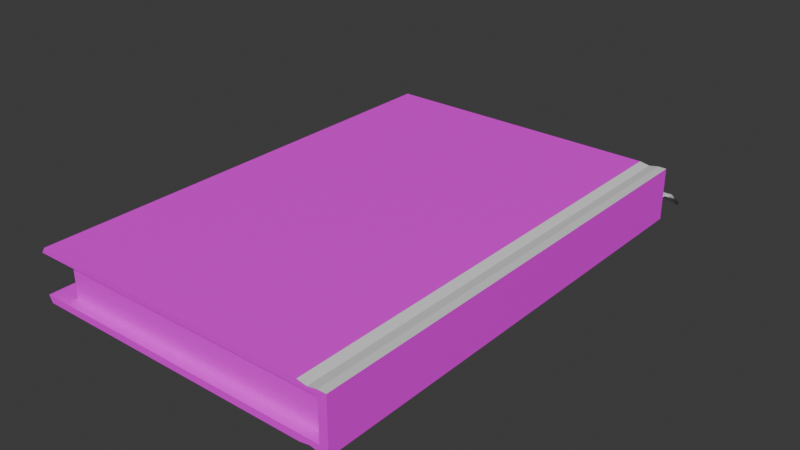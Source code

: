 # Source: Agenda.blend  (saved by Blender 4.2.66; exported with 4.5.12 LTS)
import bpy
from mathutils import Matrix  # noqa: F401  (used for matrix-valued properties, if any)

bpy.ops.wm.read_factory_settings(use_empty=True)
scene = bpy.context.scene
scene.name = 'Scene'

# ---- collections
col_collection = bpy.data.collections.new('Collection'); scene.collection.children.link(col_collection)

# ---- images (referenced by path relative to the original .blend; pixels are not part of the script)
import os
ASSET_DIR = os.environ.get("B2B_ASSET_DIR", "")  # directory of the original .blend (textures are referenced by path, not embedded)
HERE = os.path.dirname(os.path.abspath(__file__))  # packed textures are extracted next to this script under _unpacked/

def load_image(name, relpath, width, height, colorspace="sRGB"):
    """Load a texture the original file referenced (path relative to the .blend, or extracted next to this script)."""
    p = next((c for c in (os.path.join(HERE, relpath), os.path.join(ASSET_DIR, relpath)) if relpath and os.path.exists(c)), "")
    if p:
        img = bpy.data.images.load(p, check_existing=True)
        img.name = name
    else:  # same state as the original file: an image datablock whose file is absent (Cycles renders it pink)
        img = bpy.data.images.new(name, width, height)
        img.source = "FILE"
        img.filepath = "//" + (relpath or name)
    img.colorspace_settings.name = colorspace
    return img
img_logsagendacovertex_jpg = load_image('LogsAgendaCoverTex.jpg', 'LogsAgendaCoverTex.jpg', 1024, 1024, 'sRGB')
img_logslogbookpapertex_jpg = load_image('LogsLogbookPaperTex.jpg', 'LogsLogbookPaperTex.jpg', 1024, 1024, 'sRGB')

# ---- materials (node trees are filled in below, after node groups)
mat_ribbon = bpy.data.materials.new('Ribbon')
mat_cover_001 = bpy.data.materials.new('Cover.001')
mat_paper_001 = bpy.data.materials.new('Paper.001')
mat_gold = bpy.data.materials.new('Gold')

# ---- material node trees
mat_ribbon.use_nodes = True; mat_ribbon.node_tree.nodes.clear()
_N = mat_ribbon.node_tree.nodes; _L = mat_ribbon.node_tree.links
n0 = _N.new('ShaderNodeBsdfPrincipled'); n0.name = 'Principled BSDF'; n0.location = (10, 300)
n1 = _N.new('ShaderNodeOutputMaterial'); n1.name = 'Material Output'; n1.location = (300, 300)
_L.new(n0.outputs[0], n1.inputs[0])
n1.is_active_output = True
mat_cover_001.use_nodes = True; mat_cover_001.node_tree.nodes.clear()
_N = mat_cover_001.node_tree.nodes; _L = mat_cover_001.node_tree.links
n0 = _N.new('ShaderNodeBsdfPrincipled'); n0.name = 'Principled BSDF'; n0.location = (10, 300)
n1 = _N.new('ShaderNodeOutputMaterial'); n1.name = 'Material Output'; n1.location = (300, 300)
n2 = _N.new('ShaderNodeTexImage'); n2.name = 'Image Texture'; n2.location = (-280, 280)
n2.image = img_logsagendacovertex_jpg
_L.new(n0.outputs[0], n1.inputs[0])
_L.new(n2.outputs[0], n0.inputs[0])
n1.is_active_output = True
mat_paper_001.use_nodes = True; mat_paper_001.node_tree.nodes.clear()
_N = mat_paper_001.node_tree.nodes; _L = mat_paper_001.node_tree.links
n0 = _N.new('ShaderNodeBsdfPrincipled'); n0.name = 'Principled BSDF'; n0.location = (10, 300)
n1 = _N.new('ShaderNodeOutputMaterial'); n1.name = 'Material Output'; n1.location = (300, 300)
n2 = _N.new('ShaderNodeTexImage'); n2.name = 'Image Texture'; n2.location = (-280, 280)
n2.image = img_logslogbookpapertex_jpg
_L.new(n0.outputs[0], n1.inputs[0])
_L.new(n2.outputs[0], n0.inputs[0])
n1.is_active_output = True
mat_gold.use_nodes = True; mat_gold.node_tree.nodes.clear()
_N = mat_gold.node_tree.nodes; _L = mat_gold.node_tree.links
n0 = _N.new('ShaderNodeBsdfPrincipled'); n0.name = 'Principled BSDF'; n0.location = (10, 300)
n1 = _N.new('ShaderNodeOutputMaterial'); n1.name = 'Material Output'; n1.location = (300, 300)
_L.new(n0.outputs[0], n1.inputs[0])
n1.is_active_output = True

# ---- world
world_world = bpy.data.worlds.new('World'); scene.world = world_world
world_world.use_nodes = True; world_world.node_tree.nodes.clear()
_N = world_world.node_tree.nodes; _L = world_world.node_tree.links
n0 = _N.new('ShaderNodeOutputWorld'); n0.name = 'World Output'; n0.location = (300, 300)
n1 = _N.new('ShaderNodeBackground'); n1.name = 'Background'; n1.location = (10, 300)
n1.inputs[0].default_value = (0.05088, 0.05088, 0.05088, 1.0)
_L.new(n1.outputs[0], n0.inputs[0])
n0.is_active_output = True
world_world.color = (0.05088, 0.05088, 0.05088)
world_world.sun_shadow_jitter_overblur = 0.0

# ---- meshes
me_cube_001 = bpy.data.meshes.new('Cube.001')
me_cube_001.from_pydata([(-0.04888, -0.05, 0.01353), (-0.05, -0.05, 0.0341), (-0.04888, 0.05, 0.01353), (-0.05, 0.05, 0.0341), (0.04626, -0.05, 0.01353), (0.04626, -0.05, 0.0341), (0.04626, 0.05, 0.01353), (0.04626, 0.05, 0.0341), (0.04375, -0.05, 0.1541), (0.04626, -0.05, 0.1541), (0.04626, 0.05, 0.1541), (0.04375, 0.05, 0.1541), (-0.04881, -0.05, 0.1715), (-0.04881, 0.05, 0.1715), (-0.04993, -0.05, 0.1541), (-0.04993, 0.05, 0.1541), (0.04626, -0.05, 0.1715), (0.04626, 0.05, 0.1715), (0.04375, -0.05, 0.1715), (0.04375, 0.05, 0.1715), (0.04375, 0.05, 0.0341), (0.04375, -0.05, 0.01353), (0.04375, 0.05, 0.01353), (0.04375, -0.05, 0.0341), (-0.04264, -0.0476, 0.03519), (-0.04264, -0.0476, 0.1525), (-0.04264, 0.0476, 0.03519), (-0.04264, 0.0476, 0.1525), (0.04368, -0.0476, 0.03519), (0.04368, -0.0476, 0.1525), (0.04368, 0.0476, 0.03519), (0.04368, 0.0476, 0.1525), (0.03799, -0.05, 0.1715), (0.03792, -0.05, 0.1541), (0.03792, 0.05, 0.1541), (0.03799, 0.05, 0.1715), (0.03477, 0.05258, 0.05), (0.03477, 0.05258, 0.03735), (0.03477, 0.04544, 0.05), (0.03477, 0.04544, 0.03735), (0.03789, 0.05, 0.0341), (0.03796, -0.05, 0.01353), (0.03796, 0.05, 0.01353), (0.03789, -0.05, 0.0341), (0.04087, -0.05, 0.1661), (0.04083, -0.05, 0.1541), (0.04083, 0.05, 0.1541), (0.04087, 0.05, 0.1661), (0.04082, 0.05, 0.0341), (0.04086, -0.05, 0.01887), (0.04086, 0.05, 0.01887), (0.04082, -0.05, 0.0341), (0.0423, 0.04544, 0.03735), (0.0423, 0.04544, 0.05), (0.0423, 0.05258, 0.03735), (0.0423, 0.05258, 0.05), (0.03477, 0.057, 0.04479), (0.03477, 0.05669, 0.0329), (0.0423, 0.05669, 0.0329), (0.0423, 0.057, 0.04479), (0.03477, 0.06011, 0.02726), (0.03477, 0.05953, 0.01757), (0.0423, 0.05953, 0.01757), (0.0423, 0.06011, 0.02726), (0.03477, 0.06433, -0.02061), (0.03477, 0.06355, -0.02694), (0.0423, 0.06355, -0.02694), (0.0423, 0.06433, -0.02061), (0.03853, 0.05258, 0.03735), (0.03853, 0.05258, 0.05), (0.03853, 0.04544, 0.03735), (0.03853, 0.04544, 0.05), (0.03853, 0.05669, 0.0329), (0.03853, 0.057, 0.04479), (0.03853, 0.05953, 0.01757), (0.03853, 0.06011, 0.02726), (0.03853, 0.06156, -0.001168), (0.03853, 0.06234, 0.005155)], [], [(0, 1, 3, 2), (22, 20, 7, 6), (6, 7, 5, 4), (48, 20, 22, 50), (22, 6, 4, 21), (50, 22, 21, 49), (10, 11, 19, 17), (49, 21, 23, 51), (15, 14, 12, 13), (32, 35, 13, 12), (33, 32, 12, 14), (34, 33, 14, 15), (23, 5, 9, 8), (7, 20, 11, 10), (8, 9, 16, 18), (17, 19, 18, 16), (4, 5, 23, 21), (5, 7, 10, 9), (20, 23, 8, 11), (51, 23, 20, 48), (9, 10, 17, 16), (24, 25, 27, 26), (26, 27, 31, 30), (30, 31, 29, 28), (28, 29, 25, 24), (26, 30, 28, 24), (31, 27, 25, 29), (35, 34, 15, 13), (44, 47, 35, 32), (45, 44, 32, 33), (46, 45, 33, 34), (47, 46, 34, 35), (0, 41, 43, 1), (2, 42, 41, 0), (3, 40, 42, 2), (39, 38, 36, 37), (1, 43, 40, 3), (19, 11, 46, 47), (11, 8, 45, 46), (8, 18, 44, 45), (18, 19, 47, 44), (43, 51, 48, 40), (41, 49, 51, 43), (42, 50, 49, 41), (40, 48, 50, 42), (37, 36, 56, 57), (54, 55, 53, 52), (70, 71, 38, 39), (68, 54, 52, 70), (69, 36, 38, 71), (73, 59, 63, 75), (69, 55, 59, 73), (55, 54, 58, 59), (68, 37, 57, 72), (63, 62, 66, 67), (57, 56, 60, 61), (59, 58, 62, 63), (72, 57, 61, 74), (76, 77, 67, 66), (74, 61, 65, 76), (75, 63, 67, 77), (61, 60, 64, 65), (60, 75, 77, 64), (62, 74, 76, 66), (65, 64, 77, 76), (58, 72, 74, 62), (54, 68, 72, 58), (36, 69, 73, 56), (56, 73, 75, 60), (55, 69, 71, 53), (37, 68, 70, 39), (52, 53, 71, 70)])
me_cube_001.polygons.foreach_set('use_smooth', [0, 0, 0, 0, 0, 0, 0, 0, 0, 0, 0, 0, 0, 0, 0, 0, 0, 0, 0, 0, 0, 0, 0, 0, 0, 0, 0, 0, 0, 0, 0, 0, 0, 0, 0, 1, 0, 0, 0, 0, 0, 0, 0, 0, 0, 1, 1, 1, 1, 1, 1, 1, 1, 1, 1, 1, 1, 1, 1, 1, 1, 1, 1, 1, 1, 1, 1, 1, 1, 1, 1, 1])
me_cube_001.polygons.foreach_set('material_index', [1, 1, 1, 1, 3, 3, 1, 1, 1, 1, 1, 1, 1, 1, 1, 3, 1, 1, 1, 1, 1, 2, 2, 2, 2, 2, 2, 1, 3, 1, 1, 1, 1, 1, 1, 0, 1, 1, 1, 1, 3, 1, 1, 3, 1, 0, 0, 0, 0, 0, 0, 0, 0, 0, 0, 0, 0, 0, 0, 0, 0, 0, 0, 0, 0, 0, 0, 0, 0, 0, 0, 0])
_uv = me_cube_001.uv_layers.new(name='UVMap')
_uv.uv.foreach_set('vector', [0.1214, 0.4587, 0.1214, 0.4795, 0.02028, 0.4795, 0.02028, 0.4587, 0.2968, 0.6877, 0.3259, 0.6877, 0.3259, 0.6913, 0.2968, 0.6913, 0.002786, 0.4191, 0.002786, 0.3649, 0.266, 0.3649, 0.266, 0.4191, 0.3259, 0.6836, 0.3259, 0.6877, 0.2968, 0.6877, 0.3044, 0.6836, 0.0009206, 0.9394, 0.0009206, 0.9271, 0.4943, 0.9271, 0.4943, 0.9394, 0.0009204, 0.9694, 0.0009206, 0.9394, 0.4943, 0.9394, 0.4943, 0.9694, 0.4958, 0.6913, 0.4958, 0.6877, 0.5204, 0.6877, 0.5204, 0.6913, 0.3044, 0.4263, 0.2968, 0.4222, 0.3259, 0.4222, 0.3259, 0.4263, 0.02028, 0.7905, 0.1214, 0.7905, 0.1214, 0.8081, 0.02028, 0.8081, 0.9997, 0.3773, 0.568, 0.3773, 0.568, 0.002675, 0.9997, 0.002675, 0.4958, 0.4304, 0.5204, 0.4303, 0.5204, 0.5532, 0.4958, 0.5548, 0.02028, 0.7016, 0.1214, 0.7016, 0.1214, 0.7905, 0.02028, 0.7905, 0.3259, 0.4222, 0.3259, 0.4186, 0.4958, 0.4186, 0.4958, 0.4222, 0.3259, 0.6913, 0.3259, 0.6877, 0.4958, 0.6877, 0.4958, 0.6913, 0.4958, 0.4222, 0.4958, 0.4186, 0.5204, 0.4186, 0.5204, 0.4222, 0.0009206, 0.9153, 0.0009206, 0.903, 0.4943, 0.903, 0.4943, 0.9153, 0.2968, 0.4186, 0.3259, 0.4186, 0.3259, 0.4222, 0.2968, 0.4222, 0.266, 0.3649, 0.002786, 0.3649, 0.002786, 0.049, 0.266, 0.049, 0.02028, 0.5743, 0.1214, 0.5743, 0.1214, 0.6957, 0.02028, 0.6957, 0.1214, 0.5714, 0.1214, 0.5743, 0.02028, 0.5743, 0.02028, 0.5714, 0.266, 0.049, 0.002786, 0.049, 0.002786, 0.003288, 0.266, 0.003288, 0.375, 0.0, 0.625, 0.0, 0.625, 0.25, 0.375, 0.25, 0.375, 0.25, 0.625, 0.25, 0.625, 0.5, 0.375, 0.5, 0.375, 0.5, 0.625, 0.5, 0.625, 0.75, 0.375, 0.75, 0.375, 0.75, 0.625, 0.75, 0.625, 1.0, 0.375, 1.0, 0.125, 0.5, 0.375, 0.5, 0.375, 0.75, 0.125, 0.75, 0.625, 0.5, 0.875, 0.5, 0.875, 0.75, 0.625, 0.75, 0.5204, 0.6796, 0.4958, 0.6795, 0.4958, 0.5551, 0.5204, 0.5567, 0.4943, 0.873, 0.0009205, 0.873, 0.0009206, 0.8431, 0.4943, 0.8431, 0.4958, 0.4263, 0.5128, 0.4263, 0.5204, 0.4303, 0.4958, 0.4304, 0.02028, 0.6987, 0.1214, 0.6987, 0.1214, 0.7016, 0.02028, 0.7016, 0.5128, 0.6837, 0.4958, 0.6836, 0.4958, 0.6795, 0.5204, 0.6796, 0.2968, 0.5533, 0.2968, 0.4304, 0.3259, 0.4305, 0.3259, 0.5549, 0.5727, 0.9979, 0.5727, 0.628, 0.9987, 0.628, 0.9987, 0.9979, 0.3259, 0.555, 0.3259, 0.6794, 0.2968, 0.6795, 0.2968, 0.5566, 0.375, 0.0, 0.625, 0.0, 0.625, 0.25, 0.375, 0.25, 0.1214, 0.4795, 0.1214, 0.5684, 0.02028, 0.5684, 0.02028, 0.4795, 0.5204, 0.6877, 0.4958, 0.6877, 0.4958, 0.6836, 0.5128, 0.6837, 0.02028, 0.6957, 0.1214, 0.6957, 0.1214, 0.6987, 0.02028, 0.6987, 0.4958, 0.4222, 0.5204, 0.4222, 0.5128, 0.4263, 0.4958, 0.4263, 0.4943, 0.903, 0.0009206, 0.903, 0.0009205, 0.873, 0.4943, 0.873, 0.1214, 0.5684, 0.1214, 0.5714, 0.02028, 0.5714, 0.02028, 0.5684, 0.2968, 0.4304, 0.3044, 0.4263, 0.3259, 0.4263, 0.3259, 0.4305, 0.0009207, 0.9994, 0.0009204, 0.9694, 0.4943, 0.9694, 0.4943, 0.9994, 0.3259, 0.6794, 0.3259, 0.6836, 0.3044, 0.6836, 0.2968, 0.6795, 0.375, 0.25, 0.625, 0.25, 0.625, 0.25, 0.375, 0.25, 0.375, 0.5, 0.625, 0.5, 0.625, 0.75, 0.375, 0.75, 0.375, 0.875, 0.625, 0.875, 0.625, 1.0, 0.375, 1.0, 0.25, 0.5, 0.375, 0.5, 0.375, 0.75, 0.25, 0.75, 0.75, 0.5, 0.875, 0.5, 0.875, 0.75, 0.75, 0.75, 0.75, 0.5, 0.625, 0.5, 0.625, 0.5, 0.75, 0.5, 0.75, 0.5, 0.625, 0.5, 0.625, 0.5, 0.75, 0.5, 0.625, 0.5, 0.375, 0.5, 0.375, 0.5, 0.625, 0.5, 0.25, 0.5, 0.125, 0.5, 0.125, 0.5, 0.25, 0.5, 0.625, 0.5, 0.375, 0.5, 0.375, 0.5, 0.625, 0.5, 0.375, 0.25, 0.625, 0.25, 0.625, 0.25, 0.375, 0.25, 0.625, 0.5, 0.375, 0.5, 0.375, 0.5, 0.625, 0.5, 0.25, 0.5, 0.125, 0.5, 0.125, 0.5, 0.25, 0.5, 0.375, 0.375, 0.625, 0.375, 0.625, 0.5, 0.375, 0.5, 0.25, 0.5, 0.125, 0.5, 0.125, 0.5, 0.25, 0.5, 0.75, 0.5, 0.625, 0.5, 0.625, 0.5, 0.75, 0.5, 0.375, 0.25, 0.625, 0.25, 0.625, 0.25, 0.375, 0.25, 0.875, 0.5, 0.75, 0.5, 0.75, 0.5, 0.875, 0.5, 0.375, 0.5, 0.25, 0.5, 0.25, 0.5, 0.375, 0.5, 0.375, 0.25, 0.625, 0.25, 0.625, 0.375, 0.375, 0.375, 0.375, 0.5, 0.25, 0.5, 0.25, 0.5, 0.375, 0.5, 0.375, 0.5, 0.25, 0.5, 0.25, 0.5, 0.375, 0.5, 0.875, 0.5, 0.75, 0.5, 0.75, 0.5, 0.875, 0.5, 0.875, 0.5, 0.75, 0.5, 0.75, 0.5, 0.875, 0.5, 0.625, 0.5, 0.75, 0.5, 0.75, 0.75, 0.625, 0.75, 0.125, 0.5, 0.25, 0.5, 0.25, 0.75, 0.125, 0.75, 0.375, 0.75, 0.625, 0.75, 0.625, 0.875, 0.375, 0.875])
me_cube_001.materials.append(mat_ribbon)
me_cube_001.materials.append(mat_cover_001)
me_cube_001.materials.append(mat_paper_001)
me_cube_001.materials.append(mat_gold)
me_cube_001.update()

# ---- objects
ob_agenda = bpy.data.objects.new('Agenda', me_cube_001)

# ---- transforms, parenting, visibility, modifiers, constraints
ob_agenda.location = (0.0, 0.0, 0.0)
ob_agenda.scale = (9.953, 14.01, 1.0)

# ---- collection membership
col_collection.objects.link(ob_agenda)

# ---- scene / render settings (as saved in the file)
scene.frame_start = 1; scene.frame_end = 250; scene.frame_set(245)
scene.render.engine = 'BLENDER_EEVEE_NEXT'
bpy.context.view_layer.update()

# ---- added for rendering (the .blend has no active camera and no usable light): camera, sun
cam_auto = bpy.data.cameras.new('AutoCamera')
cam_auto.lens = 50.0
cam_auto.sensor_width = 36.0
cam_auto.clip_end = 1000.0
ob_auto_camera = bpy.data.objects.new('AutoCamera', cam_auto)
scene.collection.objects.link(ob_auto_camera)
ob_auto_camera.location = (1.71778, -1.98334, 1.4614)
ob_auto_camera.rotation_euler = (1.09748, -7.21219e-08, 0.694738)
scene.camera = ob_auto_camera
light_auto_sun = bpy.data.lights.new('AutoSun', 'SUN')
light_auto_sun.energy = 3.0
light_auto_sun.angle = 0.0523599
ob_auto_sun = bpy.data.objects.new('AutoSun', light_auto_sun)
scene.collection.objects.link(ob_auto_sun)
ob_auto_sun.rotation_euler = (0.872665, 0.174533, 0.523599)
bpy.context.view_layer.update()
